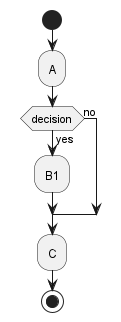

The diagram above was rendered by PlantUML. Its source (embedded in the PNG):
@startuml
skinparam ConditionEndStyle hline
start
:A;
if (decision) is (yes) then
    :B1;
else (no)
endif
:C;
stop
@enduml